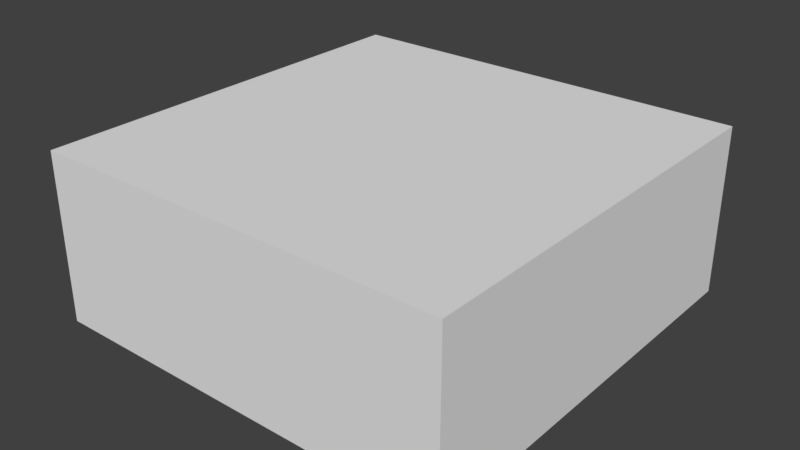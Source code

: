 # Source: FishingStand0-Scene.blend  (saved by Blender 2.77.0; exported with 4.5.12 LTS)
import bpy
from mathutils import Matrix  # noqa: F401  (used for matrix-valued properties, if any)

bpy.ops.wm.read_factory_settings(use_empty=True)
scene = bpy.context.scene
scene.name = 'Scene'

# ---- collections
col_collection_1 = bpy.data.collections.new('Collection 1'); scene.collection.children.link(col_collection_1)

# ---- world
world_world = bpy.data.worlds.new('World'); scene.world = world_world
world_world.color = (0.05088, 0.05088, 0.05088)
world_world.use_sun_shadow = False
world_world.sun_shadow_jitter_overblur = 0.0
world_world.cycles.sampling_method = 'MANUAL'

# ---- meshes
me_cube = bpy.data.meshes.new('Cube')
me_cube.from_pydata([(-1.0, -1.0, 0.1919), (-1.0, -1.0, 1.0), (-1.0, 1.0, 0.1919), (-1.0, 1.0, 1.0), (1.0, -1.0, 0.1919), (1.0, -1.0, 1.0), (1.0, 1.0, 0.1919), (1.0, 1.0, 1.0)], [], [(1, 3, 2, 0), (3, 7, 6, 2), (7, 5, 4, 6), (5, 1, 0, 4), (0, 2, 6, 4), (5, 7, 3, 1)])
_ca = me_cube.color_attributes.new('Col', 'BYTE_COLOR', 'CORNER')
_ca.data.foreach_set('color', [0.01033, 0.01033, 0.01033, 1.0, 0.01033, 0.01033, 0.01033, 1.0, 0.01033, 0.01033, 0.01033, 1.0, 0.01033, 0.01033, 0.01033, 1.0, 0.01033, 0.01033, 0.01033, 1.0, 0.01033, 0.01033, 0.01033, 1.0, 0.01033, 0.01033, 0.01033, 1.0, 0.01033, 0.01033, 0.01033, 1.0, 0.01033, 0.01033, 0.01033, 1.0, 0.01033, 0.01033, 0.01033, 1.0, 0.01033, 0.01033, 0.01033, 1.0, 0.01033, 0.01033, 0.01033, 1.0, 0.01033, 0.01033, 0.01033, 1.0, 0.01033, 0.01033, 0.01033, 1.0, 0.01033, 0.01033, 0.01033, 1.0, 0.01033, 0.01033, 0.01033, 1.0, 0.01033, 0.01033, 0.01033, 1.0, 0.01033, 0.01033, 0.01033, 1.0, 0.01033, 0.01033, 0.01033, 1.0, 0.01033, 0.01033, 0.01033, 1.0, 0.01033, 0.01033, 0.01033, 1.0, 0.01033, 0.01033, 0.01033, 1.0, 0.01033, 0.01033, 0.01033, 1.0, 0.01033, 0.01033, 0.01033, 1.0])
me_cube.use_remesh_preserve_volume = False
me_cube.use_remesh_preserve_attributes = False
me_cube.use_mirror_vertex_groups = False
me_cube.update()

# ---- objects
ob_cube = bpy.data.objects.new('Cube', me_cube)

# ---- transforms, parenting, visibility, modifiers, constraints
ob_cube.location = (0.0, 0.5, 0.0)
ob_cube.scale = (0.6261, 0.6261, 0.6261)
ob_cube.lineart.crease_threshold = 0.0
_m = ob_cube.modifiers.new('Triangulate', 'TRIANGULATE')

# ---- collection membership
col_collection_1.objects.link(ob_cube)

# ---- scene / render settings (as saved in the file)
scene.frame_start = 1; scene.frame_end = 250; scene.frame_set(1)
scene.render.engine = 'BLENDER_EEVEE_NEXT'
scene.render.resolution_percentage = 50
scene.render.dither_intensity = 0.0
scene.cycles.use_denoising = False
scene.cycles.samples = 128
scene.cycles.sampling_pattern = 'TABULATED_SOBOL'
scene.cycles.light_sampling_threshold = 0.0
scene.cycles.use_adaptive_sampling = False
scene.cycles.use_light_tree = False
scene.cycles.blur_glossy = 0.0
scene.cycles.sample_clamp_indirect = 0.0
scene.view_settings.view_transform = 'Standard'
bpy.context.view_layer.update()

# ---- added for rendering (the .blend has no active camera and no usable light): camera, sun
cam_auto = bpy.data.cameras.new('AutoCamera')
cam_auto.lens = 50.0
cam_auto.sensor_width = 36.0
cam_auto.clip_end = 1000.0
ob_auto_camera = bpy.data.objects.new('AutoCamera', cam_auto)
scene.collection.objects.link(ob_auto_camera)
ob_auto_camera.location = (1.70411, -1.54494, 1.73643)
ob_auto_camera.rotation_euler = (1.09748, -7.21219e-08, 0.694738)
scene.camera = ob_auto_camera
light_auto_sun = bpy.data.lights.new('AutoSun', 'SUN')
light_auto_sun.energy = 3.0
light_auto_sun.angle = 0.0523599
ob_auto_sun = bpy.data.objects.new('AutoSun', light_auto_sun)
scene.collection.objects.link(ob_auto_sun)
ob_auto_sun.rotation_euler = (0.872665, 0.174533, 0.523599)
bpy.context.view_layer.update()
